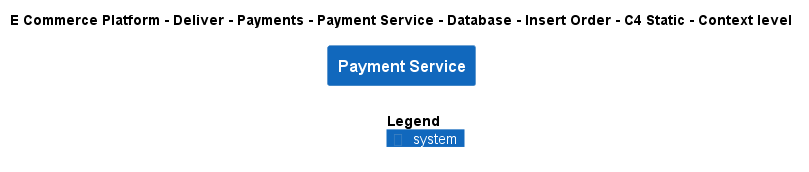

The diagram above was rendered by PlantUML. Its source (embedded in the PNG):
@startuml
!include ..\..\..\..\..\..\..\..\..\.c4s\C4_Context.puml

AddElementTag("c4interflow:lifecycle:new", $bgColor=green, $fontColor=#ffffff, $borderColor=green, $shadowing="False")
AddElementTag("c4interflow:lifecycle:changed", $bgColor=orange, $fontColor=#ffffff, $borderColor=orange, $shadowing="False")
AddElementTag("c4interflow:lifecycle:removed", $bgColor=red, $fontColor=#ffffff, $borderColor=red, $shadowing="False")

AddRelTag("c4interflow:lifecycle:new", $textColor=green, $lineColor=green)
AddRelTag("c4interflow:lifecycle:changed", $textColor=orange, $lineColor=orange)
AddRelTag("c4interflow:lifecycle:removed", $textColor=red, $lineColor=red)

SHOW_PERSON_PORTRAIT()
LAYOUT_TOP_DOWN()

skinparam linetype polyline

title E Commerce Platform - Deliver - Payments - Payment Service - Database - Insert Order - C4 Static - Context level

System(ECommercePlatform.Deliver.Payments.SoftwareSystems.PaymentService, "Payment Service", "")



SHOW_LEGEND()
@enduml